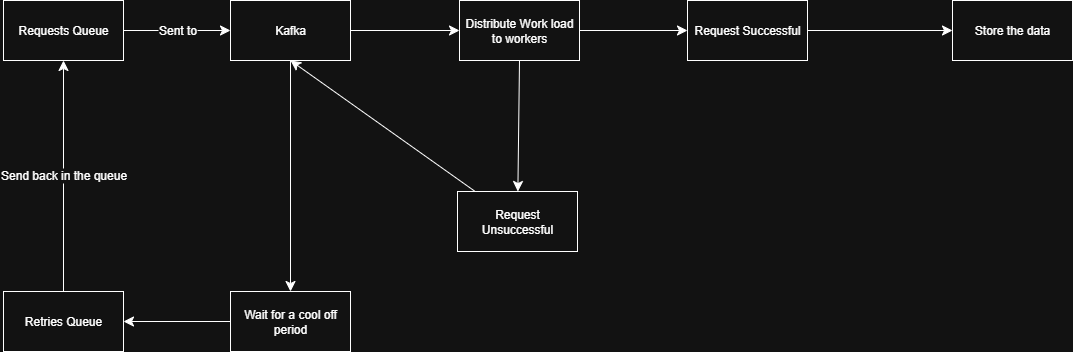

The diagram above was exported from draw.io. Its source (the exported page's mxGraphModel, read from the mxfile embedded in the PNG):
<mxGraphModel dx="2465" dy="1213" grid="0" gridSize="10" guides="1" tooltips="1" connect="1" arrows="1" fold="1" page="0" pageScale="1" pageWidth="827" pageHeight="1169" math="0" shadow="0">
  <root>
    <mxCell id="0" />
    <mxCell id="1" parent="0" />
    <mxCell id="EFLpULdgewsVvNjRZmZn-3" value="Sent to" style="edgeStyle=none;curved=1;rounded=0;orthogonalLoop=1;jettySize=auto;html=1;fontSize=12;startSize=8;endSize=8;" edge="1" parent="1" source="EFLpULdgewsVvNjRZmZn-1" target="EFLpULdgewsVvNjRZmZn-2">
      <mxGeometry relative="1" as="geometry" />
    </mxCell>
    <mxCell id="EFLpULdgewsVvNjRZmZn-1" value="Requests Queue" style="rounded=0;whiteSpace=wrap;html=1;" vertex="1" parent="1">
      <mxGeometry x="-572" y="-151" width="120" height="60" as="geometry" />
    </mxCell>
    <mxCell id="EFLpULdgewsVvNjRZmZn-5" value="" style="edgeStyle=none;curved=1;rounded=0;orthogonalLoop=1;jettySize=auto;html=1;fontSize=12;startSize=8;endSize=8;exitX=1;exitY=0.5;exitDx=0;exitDy=0;" edge="1" parent="1" source="EFLpULdgewsVvNjRZmZn-13" target="EFLpULdgewsVvNjRZmZn-4">
      <mxGeometry relative="1" as="geometry" />
    </mxCell>
    <mxCell id="EFLpULdgewsVvNjRZmZn-9" value="" style="edgeStyle=none;curved=1;rounded=0;orthogonalLoop=1;jettySize=auto;html=1;fontSize=12;startSize=8;endSize=8;exitX=0.5;exitY=1;exitDx=0;exitDy=0;" edge="1" parent="1" source="EFLpULdgewsVvNjRZmZn-13" target="EFLpULdgewsVvNjRZmZn-8">
      <mxGeometry relative="1" as="geometry" />
    </mxCell>
    <mxCell id="EFLpULdgewsVvNjRZmZn-14" value="" style="edgeStyle=none;curved=1;rounded=0;orthogonalLoop=1;jettySize=auto;html=1;fontSize=12;startSize=8;endSize=8;" edge="1" parent="1" source="EFLpULdgewsVvNjRZmZn-2" target="EFLpULdgewsVvNjRZmZn-13">
      <mxGeometry relative="1" as="geometry" />
    </mxCell>
    <mxCell id="EFLpULdgewsVvNjRZmZn-2" value="Kafka" style="rounded=0;whiteSpace=wrap;html=1;" vertex="1" parent="1">
      <mxGeometry x="-345" y="-151" width="120" height="60" as="geometry" />
    </mxCell>
    <mxCell id="EFLpULdgewsVvNjRZmZn-7" value="" style="edgeStyle=none;curved=1;rounded=0;orthogonalLoop=1;jettySize=auto;html=1;fontSize=12;startSize=8;endSize=8;" edge="1" parent="1" source="EFLpULdgewsVvNjRZmZn-4" target="EFLpULdgewsVvNjRZmZn-6">
      <mxGeometry relative="1" as="geometry" />
    </mxCell>
    <mxCell id="EFLpULdgewsVvNjRZmZn-4" value="Request Successful" style="rounded=0;whiteSpace=wrap;html=1;" vertex="1" parent="1">
      <mxGeometry x="112" y="-151" width="120" height="60" as="geometry" />
    </mxCell>
    <mxCell id="EFLpULdgewsVvNjRZmZn-6" value="Store the data" style="rounded=0;whiteSpace=wrap;html=1;" vertex="1" parent="1">
      <mxGeometry x="377" y="-151" width="120" height="60" as="geometry" />
    </mxCell>
    <mxCell id="EFLpULdgewsVvNjRZmZn-11" value="" style="edgeStyle=none;curved=1;rounded=0;orthogonalLoop=1;jettySize=auto;html=1;fontSize=12;startSize=8;endSize=8;exitX=0.5;exitY=1;exitDx=0;exitDy=0;" edge="1" parent="1" source="EFLpULdgewsVvNjRZmZn-2" target="EFLpULdgewsVvNjRZmZn-10">
      <mxGeometry relative="1" as="geometry" />
    </mxCell>
    <mxCell id="EFLpULdgewsVvNjRZmZn-15" style="edgeStyle=none;curved=1;rounded=0;orthogonalLoop=1;jettySize=auto;html=1;entryX=0.5;entryY=1;entryDx=0;entryDy=0;fontSize=12;startSize=8;endSize=8;" edge="1" parent="1" source="EFLpULdgewsVvNjRZmZn-8" target="EFLpULdgewsVvNjRZmZn-2">
      <mxGeometry relative="1" as="geometry" />
    </mxCell>
    <mxCell id="EFLpULdgewsVvNjRZmZn-8" value="Request Unsuccessful" style="whiteSpace=wrap;html=1;rounded=0;" vertex="1" parent="1">
      <mxGeometry x="-118" y="40" width="120" height="60" as="geometry" />
    </mxCell>
    <mxCell id="EFLpULdgewsVvNjRZmZn-12" value="Send back in the queue" style="edgeStyle=none;curved=1;rounded=0;orthogonalLoop=1;jettySize=auto;html=1;fontSize=12;startSize=8;endSize=8;exitX=0.5;exitY=0;exitDx=0;exitDy=0;" edge="1" parent="1" source="EFLpULdgewsVvNjRZmZn-16" target="EFLpULdgewsVvNjRZmZn-1">
      <mxGeometry relative="1" as="geometry" />
    </mxCell>
    <mxCell id="EFLpULdgewsVvNjRZmZn-17" value="" style="edgeStyle=none;curved=1;rounded=0;orthogonalLoop=1;jettySize=auto;html=1;fontSize=12;startSize=8;endSize=8;" edge="1" parent="1" source="EFLpULdgewsVvNjRZmZn-10" target="EFLpULdgewsVvNjRZmZn-16">
      <mxGeometry relative="1" as="geometry" />
    </mxCell>
    <mxCell id="EFLpULdgewsVvNjRZmZn-10" value="Wait for a cool off period" style="whiteSpace=wrap;html=1;rounded=0;" vertex="1" parent="1">
      <mxGeometry x="-345" y="140" width="120" height="60" as="geometry" />
    </mxCell>
    <mxCell id="EFLpULdgewsVvNjRZmZn-13" value="Distribute Work load to workers" style="whiteSpace=wrap;html=1;rounded=0;" vertex="1" parent="1">
      <mxGeometry x="-116" y="-151" width="120" height="60" as="geometry" />
    </mxCell>
    <mxCell id="EFLpULdgewsVvNjRZmZn-16" value="Retries Queue" style="whiteSpace=wrap;html=1;rounded=0;" vertex="1" parent="1">
      <mxGeometry x="-572" y="140" width="120" height="60" as="geometry" />
    </mxCell>
  </root>
</mxGraphModel>